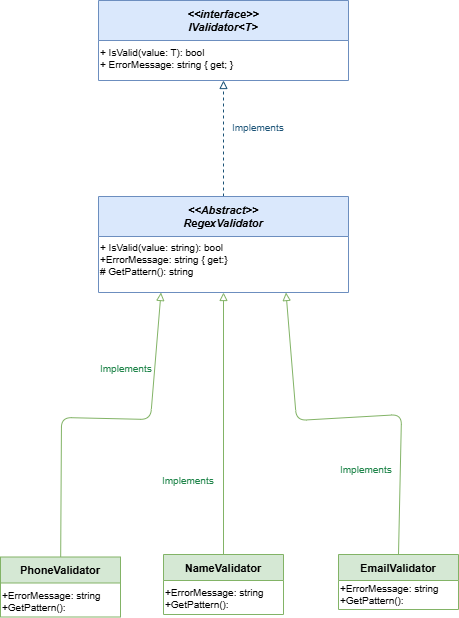

The diagram above was exported from draw.io. Its source (the exported page's mxGraphModel, read from the mxfile embedded in the PNG):
<mxGraphModel dx="2381" dy="815" grid="1" gridSize="10" guides="1" tooltips="1" connect="1" arrows="1" fold="1" page="1" pageScale="1" pageWidth="827" pageHeight="1169" math="0" shadow="0">
  <root>
    <mxCell id="0" />
    <mxCell id="1" parent="0" />
    <mxCell id="zQKxnR-bbxXLI2XYCvag-53" parent="1" style="swimlane;fontStyle=3;align=center;startSize=40;fontSize=11;fillColor=#DAE8FC;strokeColor=#6C8EBF;" value="&lt;&lt;interface&gt;&gt;&#10;IValidator&lt;T&gt;" vertex="1">
      <mxGeometry height="80" width="250" x="68" y="1130" as="geometry" />
    </mxCell>
    <mxCell id="zQKxnR-bbxXLI2XYCvag-54" parent="zQKxnR-bbxXLI2XYCvag-53" style="text;align=left;fontSize=10;" value="+ IsValid(value: T): bool&#10;+ ErrorMessage: string { get; }" vertex="1">
      <mxGeometry height="40" width="250" y="40" as="geometry" />
    </mxCell>
    <mxCell id="zQKxnR-bbxXLI2XYCvag-55" parent="1" style="swimlane;fontStyle=1;align=center;startSize=26;fontSize=11;fillColor=#D5E8D4;strokeColor=#82B366;" value="NameValidator" vertex="1">
      <mxGeometry height="60" width="120" x="133" y="1684" as="geometry" />
    </mxCell>
    <mxCell id="zQKxnR-bbxXLI2XYCvag-56" parent="zQKxnR-bbxXLI2XYCvag-55" style="text;align=left;fontSize=10;" value="+ErrorMessage: string&#10;+GetPattern():" vertex="1">
      <mxGeometry height="34" width="120" y="26" as="geometry" />
    </mxCell>
    <mxCell id="zQKxnR-bbxXLI2XYCvag-57" parent="1" style="swimlane;fontStyle=1;align=center;startSize=26;fontSize=11;fillColor=#D5E8D4;strokeColor=#82B366;" value="EmailValidator" vertex="1">
      <mxGeometry height="55" width="120" x="308" y="1684" as="geometry" />
    </mxCell>
    <mxCell id="zQKxnR-bbxXLI2XYCvag-58" parent="zQKxnR-bbxXLI2XYCvag-57" style="text;align=left;fontSize=10;" value="+ErrorMessage: string&#10;+GetPattern():" vertex="1">
      <mxGeometry height="34" width="120" y="22" as="geometry" />
    </mxCell>
    <mxCell id="zQKxnR-bbxXLI2XYCvag-59" parent="1" style="swimlane;fontStyle=1;align=center;startSize=26;fontSize=11;fillColor=#D5E8D4;strokeColor=#82B366;" value="PhoneValidator" vertex="1">
      <mxGeometry height="60" width="120" x="-30" y="1686.5" as="geometry" />
    </mxCell>
    <mxCell id="zQKxnR-bbxXLI2XYCvag-60" parent="zQKxnR-bbxXLI2XYCvag-59" style="text;align=left;fontSize=10;" value="+ErrorMessage: string&#10;+GetPattern():" vertex="1">
      <mxGeometry height="34" width="120" y="26" as="geometry" />
    </mxCell>
    <mxCell id="zQKxnR-bbxXLI2XYCvag-61" edge="1" parent="1" source="zQKxnR-bbxXLI2XYCvag-55" style="endArrow=block;endFill=0;strokeColor=#82B366;entryX=0.5;entryY=1;entryDx=0;entryDy=0;" target="zQKxnR-bbxXLI2XYCvag-66">
      <mxGeometry relative="1" as="geometry" />
    </mxCell>
    <mxCell id="zQKxnR-bbxXLI2XYCvag-62" edge="1" parent="1" source="zQKxnR-bbxXLI2XYCvag-57" style="endArrow=block;endFill=0;strokeColor=#82B366;exitX=0.5;exitY=0;exitDx=0;exitDy=0;entryX=0.75;entryY=1;entryDx=0;entryDy=0;" target="zQKxnR-bbxXLI2XYCvag-66">
      <mxGeometry relative="1" as="geometry">
        <Array as="points">
          <mxPoint x="371" y="1544" />
          <mxPoint x="266" y="1550" />
        </Array>
        <mxPoint x="445" y="1566" as="sourcePoint" />
        <mxPoint x="289" y="1454" as="targetPoint" />
      </mxGeometry>
    </mxCell>
    <mxCell id="zQKxnR-bbxXLI2XYCvag-63" edge="1" parent="1" source="zQKxnR-bbxXLI2XYCvag-59" style="endArrow=block;endFill=0;strokeColor=#82B366;entryX=0.25;entryY=1;entryDx=0;entryDy=0;" target="zQKxnR-bbxXLI2XYCvag-66" value="">
      <mxGeometry relative="1" as="geometry">
        <Array as="points">
          <mxPoint x="31" y="1547" />
          <mxPoint x="120" y="1549" />
        </Array>
        <mxPoint x="55.5" y="1595" as="sourcePoint" />
        <mxPoint x="136.5" y="1507" as="targetPoint" />
      </mxGeometry>
    </mxCell>
    <mxCell id="zQKxnR-bbxXLI2XYCvag-64" edge="1" parent="1" source="zQKxnR-bbxXLI2XYCvag-65" style="edgeStyle=orthogonalEdgeStyle;rounded=0;orthogonalLoop=1;jettySize=auto;html=1;exitX=0.5;exitY=0;exitDx=0;exitDy=0;strokeColor=light-dark(#1A5276,#99C1F1);dashed=1;endArrow=block;endFill=0;" target="zQKxnR-bbxXLI2XYCvag-54">
      <mxGeometry relative="1" as="geometry">
        <mxPoint x="193.391304347826" y="1246.173939580503" as="targetPoint" />
      </mxGeometry>
    </mxCell>
    <mxCell id="zQKxnR-bbxXLI2XYCvag-65" parent="1" style="swimlane;fontStyle=3;align=center;startSize=40;fontSize=11;fillColor=#DAE8FC;strokeColor=#6C8EBF;" value="&lt;&lt;Abstract&gt;&gt;&#10;RegexValidator" vertex="1">
      <mxGeometry height="96" width="250" x="68" y="1326" as="geometry" />
    </mxCell>
    <mxCell id="zQKxnR-bbxXLI2XYCvag-66" parent="zQKxnR-bbxXLI2XYCvag-65" style="text;align=left;fontSize=10;" value="+ IsValid(value: string): bool&#10;+ErrorMessage: string { get:}&#10;# GetPattern(): string" vertex="1">
      <mxGeometry height="57" width="250" y="39" as="geometry" />
    </mxCell>
    <mxCell id="zQKxnR-bbxXLI2XYCvag-67" parent="1" style="text;fontSize=10;fontColor=#1A5276;" value="Implements" vertex="1">
      <mxGeometry height="20" width="63" x="200" y="1245.25" as="geometry" />
    </mxCell>
    <mxCell id="zQKxnR-bbxXLI2XYCvag-68" parent="1" style="text;fontSize=10;fontColor=#1E8449;" value="Implements" vertex="1">
      <mxGeometry height="20" width="64" x="68" y="1486.25" as="geometry" />
    </mxCell>
    <mxCell id="zQKxnR-bbxXLI2XYCvag-69" parent="1" style="text;fontSize=10;fontColor=#1E8449;" value="Implements" vertex="1">
      <mxGeometry height="20" width="64" x="130" y="1598.25" as="geometry" />
    </mxCell>
    <mxCell id="zQKxnR-bbxXLI2XYCvag-70" parent="1" style="text;fontSize=10;fontColor=#1E8449;" value="Implements" vertex="1">
      <mxGeometry height="20" width="64" x="308" y="1587.25" as="geometry" />
    </mxCell>
  </root>
</mxGraphModel>